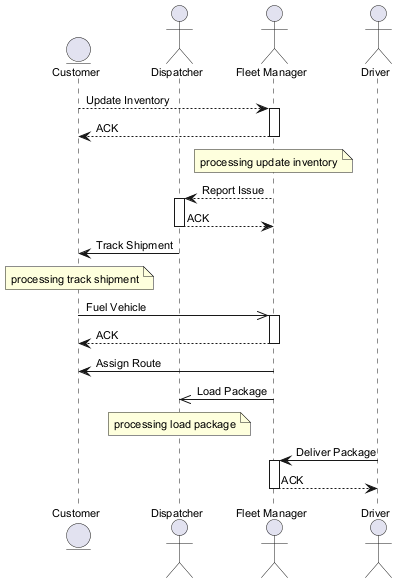

The diagram above was rendered by PlantUML. Its source (embedded in the PNG):
@startuml
skinparam backgroundColor #FFFFFF
skinparam classBackgroundColor #E8F4FA
skinparam classBorderColor #2C7DA0
skinparam defaultFontSize 11
entity "Customer" as C
actor "Dispatcher" as D
actor "Fleet Manager" as FM
actor "Driver" as D2
C --> FM : Update Inventory
activate FM
FM --> C : ACK
deactivate FM
note over FM : processing update inventory
FM --> D : Report Issue
activate D
D --> FM : ACK
deactivate D
D -> C : Track Shipment
note over C : processing track shipment
C ->> FM : Fuel Vehicle
activate FM
FM --> C : ACK
deactivate FM
FM -> C : Assign Route
FM ->> D : Load Package
note over D : processing load package
D2 -> FM : Deliver Package
activate FM
FM --> D2 : ACK
deactivate FM
@enduml